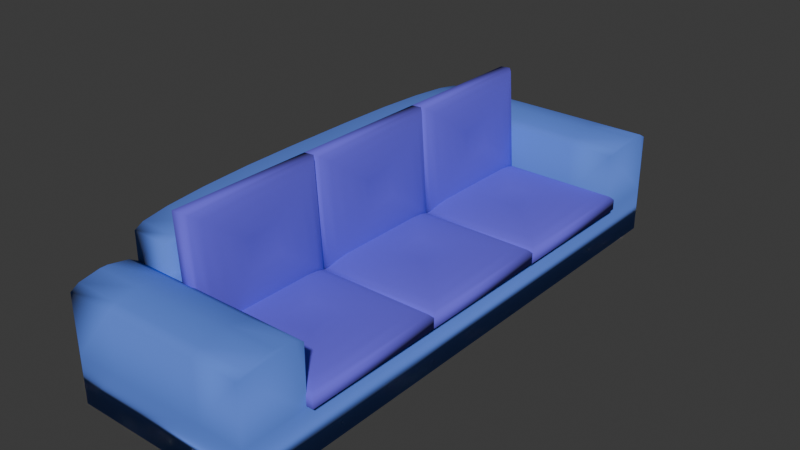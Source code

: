 # Source: Large_sofa.blend  (saved by Blender 4.4.32; exported with 4.5.12 LTS)
import bpy
from mathutils import Matrix  # noqa: F401  (used for matrix-valued properties, if any)

bpy.ops.wm.read_factory_settings(use_empty=True)
scene = bpy.context.scene
scene.name = 'Scene'

# ---- collections
col_collection = bpy.data.collections.new('Collection'); scene.collection.children.link(col_collection)

# ---- materials (node trees are filled in below, after node groups)
mat_couch = bpy.data.materials.new('Couch')
mat_pillow = bpy.data.materials.new('Pillow')

# ---- material node trees
mat_couch.use_nodes = True; mat_couch.node_tree.nodes.clear()
_N = mat_couch.node_tree.nodes; _L = mat_couch.node_tree.links
n0 = _N.new('ShaderNodeBsdfPrincipled'); n0.name = 'Principled BSDF'; n0.location = (10, 300)
n0.inputs[0].default_value = (0.1032, 0.2215, 0.8003, 1.0)
n0.inputs[2].default_value = 1.0
n1 = _N.new('ShaderNodeOutputMaterial'); n1.name = 'Material Output'; n1.location = (300, 300)
_L.new(n0.outputs[0], n1.inputs[0])
n1.is_active_output = True
mat_pillow.use_nodes = True; mat_pillow.node_tree.nodes.clear()
_N = mat_pillow.node_tree.nodes; _L = mat_pillow.node_tree.links
n0 = _N.new('ShaderNodeBsdfPrincipled'); n0.name = 'Principled BSDF'; n0.location = (10, 300)
n0.inputs[0].default_value = (0.1387, 0.108, 0.8002, 1.0)
n0.inputs[2].default_value = 1.0
n1 = _N.new('ShaderNodeOutputMaterial'); n1.name = 'Material Output'; n1.location = (300, 300)
_L.new(n0.outputs[0], n1.inputs[0])
n1.is_active_output = True

# ---- world
world_world = bpy.data.worlds.new('World'); scene.world = world_world
world_world.use_nodes = True; world_world.node_tree.nodes.clear()
_N = world_world.node_tree.nodes; _L = world_world.node_tree.links
n0 = _N.new('ShaderNodeOutputWorld'); n0.name = 'World Output'; n0.location = (300, 300)
n1 = _N.new('ShaderNodeBackground'); n1.name = 'Background'; n1.location = (10, 300)
n1.inputs[0].default_value = (0.05088, 0.05088, 0.05088, 1.0)
_L.new(n1.outputs[0], n0.inputs[0])
n0.is_active_output = True
world_world.color = (0.05088, 0.05088, 0.05088)
world_world.sun_shadow_jitter_overblur = 0.0

# ---- meshes
me_cube_001 = bpy.data.meshes.new('Cube.001')
me_cube_001.from_pydata([(-1.0, -1.0, -1.0), (-1.0, -1.0, 1.0), (-1.0, 1.0, -1.0), (-1.0, 1.0, 1.0), (1.0, -1.0, -1.0), (1.0, -1.0, 1.0), (1.0, 1.0, -1.0), (1.0, 1.0, 1.0), (-1.0, 0.0, 1.0), (0.0, 1.0, 1.0), (1.0, 0.0, 1.0), (0.0, -1.0, 1.0), (0.0, 0.0, 1.0), (-1.0, 0.7667, 1.0), (0.5, 1.0, 1.0), (1.0, -0.7667, 1.0), (-0.5, -1.0, 1.0), (-1.0, -0.7667, 1.0), (-0.5, 1.0, 1.0), (1.0, 0.7667, 1.0), (0.5, -1.0, 1.0), (0.0, -0.7667, 1.0), (0.0, 0.7667, 1.0), (0.5, 0.0, 1.0), (-0.5, 0.0, 1.0), (-0.5, 0.7667, 1.0), (0.5, 0.7667, 1.0), (0.5, -0.7667, 1.0), (-0.5, -0.7667, 1.0), (-1.0, 0.7667, 1.0), (-1.0, 1.0, 1.0), (0.5, 1.0, 1.0), (1.0, 1.0, 1.0), (1.0, -0.7667, 1.0), (1.0, -1.0, 1.0), (-0.5, -1.0, 1.0), (-1.0, -1.0, 1.0), (-0.5, 1.0, 1.0), (0.0, 1.0, 1.0), (0.5, -1.0, 1.0), (0.0, -1.0, 1.0), (0.0, -0.7667, 1.0), (-1.0, -0.7667, 1.0), (1.0, 0.7667, 1.0), (0.0, 0.7667, 1.0), (-0.5, 0.7667, 1.0), (0.5, 0.7667, 1.0), (0.5, -0.7667, 1.0), (-0.5, -0.7667, 1.0), (-1.0, -0.7667, 3.589), (-1.0, 0.0, 3.589), (-1.0, 0.7667, 3.589), (-0.5, 0.0, 3.589), (-1.0, 0.0, 5.312), (-1.0, 0.7667, 3.485), (-1.0, 0.8706, 3.861), (-1.0, 0.7971, 3.698), (-1.0, 0.8961, 3.861), (-1.0, 1.0, 3.485), (-1.0, 0.9696, 3.698), (0.5, 1.0, 3.485), (0.5, 0.8961, 3.861), (0.5, 0.9696, 3.698), (1.0, 1.0, 3.485), (1.0, 0.8961, 3.861), (1.0, 0.9696, 3.698), (1.0, -0.7667, 3.485), (1.0, -0.8706, 3.861), (1.0, -0.7971, 3.698), (1.0, -0.8961, 3.861), (1.0, -1.0, 3.485), (1.0, -0.9696, 3.698), (-0.5, -1.0, 3.485), (-0.5, -0.8961, 3.861), (-0.5, -0.9696, 3.698), (-1.0, -1.0, 3.485), (-1.0, -0.8961, 3.861), (-1.0, -0.9696, 3.698), (-0.5, 1.0, 3.485), (-0.5, 0.8961, 3.861), (-0.5, 0.9696, 3.698), (0.0, 0.8961, 3.861), (0.0, 1.0, 3.485), (0.0, 0.9696, 3.698), (0.5, -1.0, 3.485), (0.5, -0.8961, 3.861), (0.5, -0.9696, 3.698), (0.0, -0.8961, 3.861), (0.0, -1.0, 3.485), (0.0, -0.9696, 3.698), (0.0, -0.7667, 3.485), (0.0, -0.8706, 3.861), (0.0, -0.7971, 3.698), (-1.0, -0.8706, 3.861), (-1.0, -0.7667, 3.485), (-1.0, -0.7971, 3.698), (1.0, 0.8706, 3.861), (1.0, 0.7667, 3.485), (1.0, 0.7971, 3.698), (0.0, 0.7667, 3.485), (0.0, 0.8706, 3.861), (0.0, 0.7971, 3.698), (-0.5, 0.8706, 3.861), (-0.5, 0.7667, 3.485), (-0.5, 0.7971, 3.698), (0.5, 0.8706, 3.861), (0.5, 0.7667, 3.485), (0.5, 0.7971, 3.698), (0.5, -0.7667, 3.485), (0.5, -0.8706, 3.861), (0.5, -0.7971, 3.698), (-0.5, -0.7667, 3.485), (-0.5, -0.8706, 3.861), (-0.5, -0.7971, 3.698), (-1.0, 0.1315, 5.312), (-1.0, 0.7667, 4.677), (-1.0, 0.3278, 5.281), (-1.0, 0.5049, 5.191), (-1.0, 0.6454, 5.05), (-1.0, 0.7356, 4.873), (-1.0, -0.7667, 4.674), (-1.0, -0.128, 5.312), (-1.0, -0.7354, 4.871), (-1.0, -0.6447, 5.049), (-1.0, -0.5034, 5.19), (-1.0, -0.3254, 5.281), (-0.6003, 0.7667, 3.589), (-0.5, 0.6664, 3.589), (-0.5, 0.7667, 3.489), (-0.5294, 0.7373, 3.589), (-0.5, -0.6664, 3.589), (-0.6003, -0.7667, 3.589), (-0.5, -0.7667, 3.489), (-0.5294, -0.7373, 3.589), (-0.6003, 0.0, 5.312), (-0.5, 0.0, 5.212), (-0.5294, 0.0, 5.283), (-0.5, 0.6664, 4.669), (-0.6003, 0.7667, 4.677), (-0.5294, 0.7373, 4.675), (-0.5, 0.1237, 5.212), (-0.6003, 0.1315, 5.312), (-0.5294, 0.1292, 5.283), (-0.5, 0.639, 4.842), (-0.6003, 0.7356, 4.873), (-0.5294, 0.7073, 4.864), (-0.5, 0.5633, 4.991), (-0.6003, 0.6454, 5.05), (-0.5294, 0.6213, 5.033), (-0.5, 0.4452, 5.109), (-0.6003, 0.5049, 5.191), (-0.5294, 0.4874, 5.167), (-0.5, 0.2964, 5.185), (-0.6003, 0.3278, 5.281), (-0.5294, 0.3186, 5.253), (-0.5, -0.1202, 5.212), (-0.6003, -0.128, 5.312), (-0.5294, -0.1257, 5.283), (-0.5, -0.6664, 4.666), (-0.6003, -0.7667, 4.674), (-0.5294, -0.7373, 4.671), (-0.5, -0.294, 5.185), (-0.6003, -0.3254, 5.281), (-0.5294, -0.3162, 5.253), (-0.5, -0.4438, 5.108), (-0.6003, -0.5034, 5.19), (-0.5294, -0.4859, 5.166), (-0.5, -0.5626, 4.989), (-0.6003, -0.6447, 5.049), (-0.5294, -0.6206, 5.032), (-0.5, -0.6389, 4.84), (-0.6003, -0.7354, 4.871), (-0.5294, -0.7071, 4.862)], [], [(0, 1, 17, 8, 13, 3, 2), (2, 3, 18, 9, 14, 7, 6), (6, 7, 19, 10, 15, 5, 4), (4, 5, 20, 11, 16, 1, 0), (2, 6, 4, 0), (3, 13, 29, 30), (22, 26, 46, 44), (26, 22, 12, 23), (126, 51, 115, 138), (22, 25, 24, 12), (17, 1, 36, 42), (21, 28, 48, 41), (19, 26, 23, 10), (26, 19, 43, 46), (16, 11, 40, 35), (5, 15, 33, 34), (10, 23, 27, 15), (23, 12, 21, 27), (11, 20, 39, 40), (12, 24, 28, 21), (39, 34, 70, 84), (47, 41, 90, 108), (35, 40, 88, 72), (49, 131, 159, 120), (81, 79, 102, 100), (34, 33, 66, 68, 67, 69, 71, 70), (45, 44, 99, 103), (91, 112, 73, 87), (28, 17, 42, 48), (18, 3, 30, 37), (1, 16, 35, 36), (19, 7, 32, 43), (25, 22, 44, 45), (20, 5, 34, 39), (15, 27, 47, 33), (7, 14, 31, 32), (13, 25, 45, 29), (9, 18, 37, 38), (27, 21, 41, 47), (14, 9, 38, 31), (42, 36, 75, 77, 76, 93, 95, 94), (40, 39, 84, 88), (109, 91, 87, 85), (29, 45, 103, 54), (31, 38, 82, 60), (64, 61, 105, 96), (33, 47, 108, 66), (112, 93, 76, 73), (28, 24, 52, 130, 132), (43, 32, 63, 65, 64, 96, 98, 97), (41, 48, 111, 90), (79, 57, 55, 102), (44, 46, 106, 99), (36, 35, 72, 75), (8, 17, 49, 50), (61, 81, 100, 105), (37, 30, 58, 78), (38, 37, 78, 82), (13, 8, 50, 51), (48, 42, 94, 111), (130, 52, 135, 155, 161, 164, 167, 170, 158), (67, 109, 85, 69), (32, 31, 60, 63), (46, 43, 97, 106), (25, 13, 51, 126, 128), (134, 53, 121, 156), (119, 144, 138, 115), (17, 28, 132, 131, 49), (24, 25, 128, 127, 52), (141, 114, 53, 134), (61, 64, 65, 62), (62, 65, 63, 60), (73, 76, 77, 74), (74, 77, 75, 72), (79, 81, 83, 80), (80, 83, 82, 78), (85, 87, 89, 86), (86, 89, 88, 84), (81, 61, 62, 83), (83, 62, 60, 82), (87, 73, 74, 89), (89, 74, 72, 88), (57, 79, 80, 59), (59, 80, 78, 58), (69, 85, 86, 71), (71, 86, 84, 70), (103, 99, 101, 104), (104, 101, 100, 102), (54, 103, 104, 56), (56, 104, 102, 55), (106, 97, 98, 107), (107, 98, 96, 105), (99, 106, 107, 101), (101, 107, 105, 100), (109, 67, 68, 110), (110, 68, 66, 108), (91, 109, 110, 92), (92, 110, 108, 90), (112, 91, 92, 113), (113, 92, 90, 111), (93, 112, 113, 95), (95, 113, 111, 94), (30, 29, 54, 56, 55, 57, 59, 58), (118, 147, 144, 119), (125, 162, 156, 121), (116, 153, 150, 117), (117, 150, 147, 118), (114, 141, 153, 116), (51, 50, 53, 114, 116, 117, 118, 119, 115), (124, 165, 162, 125), (122, 171, 168, 123), (123, 168, 165, 124), (120, 159, 171, 122), (50, 49, 120, 122, 123, 124, 125, 121, 53), (126, 129, 128), (129, 127, 128), (130, 133, 132), (133, 131, 132), (140, 152, 154, 142), (142, 154, 153, 141), (152, 149, 151, 154), (154, 151, 150, 153), (149, 146, 148, 151), (151, 148, 147, 150), (146, 143, 145, 148), (148, 145, 144, 147), (143, 137, 139, 145), (145, 139, 138, 144), (135, 140, 142, 136), (136, 142, 141, 134), (137, 127, 129, 139), (139, 129, 126, 138), (158, 170, 172, 160), (160, 172, 171, 159), (170, 167, 169, 172), (172, 169, 168, 171), (167, 164, 166, 169), (169, 166, 165, 168), (164, 161, 163, 166), (166, 163, 162, 165), (161, 155, 157, 163), (163, 157, 156, 162), (155, 135, 136, 157), (157, 136, 134, 156), (130, 158, 160, 133), (133, 160, 159, 131), (52, 127, 137, 143, 146, 149, 152, 140, 135)])
me_cube_001.polygons.foreach_set('use_smooth', [True] * 147)
_uv = me_cube_001.uv_layers.new(name='UVMap')
_uv.uv.foreach_set('vector', [0.375, 0.0, 0.625, 0.0, 0.625, 0.0625, 0.625, 0.125, 0.625, 0.1875, 0.625, 0.25, 0.375, 0.25, 0.375, 0.25, 0.625, 0.25, 0.625, 0.3125, 0.625, 0.375, 0.625, 0.4375, 0.625, 0.5, 0.375, 0.5, 0.375, 0.5, 0.625, 0.5, 0.625, 0.5625, 0.625, 0.625, 0.625, 0.6875, 0.625, 0.75, 0.375, 0.75, 0.375, 0.75, 0.625, 0.75, 0.625, 0.8125, 0.625, 0.875, 0.625, 0.9375, 0.625, 1.0, 0.375, 1.0, 0.125, 0.5, 0.375, 0.5, 0.375, 0.75, 0.125, 0.75, 0.625, 0.25, 0.625, 0.1875, 0.625, 0.1875, 0.625, 0.25, 0.75, 0.5625, 0.6875, 0.5625, 0.6875, 0.5625, 0.75, 0.5625, 0.6875, 0.5625, 0.75, 0.5625, 0.75, 0.625, 0.6875, 0.625, 0.825, 0.5625, 0.875, 0.5625, 0.875, 0.5625, 0.825, 0.5625, 0.75, 0.5625, 0.8125, 0.5625, 0.8125, 0.625, 0.75, 0.625, 0.625, 0.0625, 0.625, 0.0, 0.625, 0.0, 0.625, 0.0625, 0.75, 0.6875, 0.8125, 0.6875, 0.8125, 0.6875, 0.75, 0.6875, 0.625, 0.5625, 0.6875, 0.5625, 0.6875, 0.625, 0.625, 0.625, 0.6875, 0.5625, 0.625, 0.5625, 0.625, 0.5625, 0.6875, 0.5625, 0.625, 0.9375, 0.625, 0.875, 0.625, 0.875, 0.625, 0.9375, 0.625, 0.75, 0.625, 0.6875, 0.625, 0.6875, 0.625, 0.75, 0.625, 0.625, 0.6875, 0.625, 0.6875, 0.6875, 0.625, 0.6875, 0.6875, 0.625, 0.75, 0.625, 0.75, 0.6875, 0.6875, 0.6875, 0.625, 0.875, 0.625, 0.8125, 0.625, 0.8125, 0.625, 0.875, 0.75, 0.625, 0.8125, 0.625, 0.8125, 0.6875, 0.75, 0.6875, 0.625, 0.8125, 0.625, 0.75, 0.625, 0.75, 0.625, 0.8125, 0.6875, 0.6875, 0.75, 0.6875, 0.75, 0.6875, 0.6875, 0.6875, 0.625, 0.9375, 0.625, 0.875, 0.625, 0.875, 0.625, 0.9375, 0.875, 0.6875, 0.825, 0.6875, 0.825, 0.6875, 0.875, 0.6875, 0.75, 0.5278, 0.8125, 0.5278, 0.8125, 0.5347, 0.75, 0.5347, 0.625, 0.75, 0.625, 0.6875, 0.625, 0.6875, 0.625, 0.6902, 0.625, 0.7153, 0.625, 0.7222, 0.625, 0.7418, 0.625, 0.75, 0.8125, 0.5625, 0.75, 0.5625, 0.75, 0.5625, 0.8125, 0.5625, 0.75, 0.7153, 0.8125, 0.7153, 0.8125, 0.7222, 0.75, 0.7222, 0.8125, 0.6875, 0.875, 0.6875, 0.875, 0.6875, 0.8125, 0.6875, 0.625, 0.3125, 0.625, 0.25, 0.625, 0.25, 0.625, 0.3125, 0.625, 1.0, 0.625, 0.9375, 0.625, 0.9375, 0.625, 1.0, 0.625, 0.5625, 0.625, 0.5, 0.625, 0.5, 0.625, 0.5625, 0.8125, 0.5625, 0.75, 0.5625, 0.75, 0.5625, 0.8125, 0.5625, 0.625, 0.8125, 0.625, 0.75, 0.625, 0.75, 0.625, 0.8125, 0.625, 0.6875, 0.6875, 0.6875, 0.6875, 0.6875, 0.625, 0.6875, 0.625, 0.5, 0.625, 0.4375, 0.625, 0.4375, 0.625, 0.5, 0.875, 0.5625, 0.8125, 0.5625, 0.8125, 0.5625, 0.875, 0.5625, 0.625, 0.375, 0.625, 0.3125, 0.625, 0.3125, 0.625, 0.375, 0.6875, 0.6875, 0.75, 0.6875, 0.75, 0.6875, 0.6875, 0.6875, 0.625, 0.4375, 0.625, 0.375, 0.625, 0.375, 0.625, 0.4375, 0.625, 0.0625, 0.625, 0.0, 0.625, 0.0, 0.625, 0.008155, 0.625, 0.02784, 0.625, 0.03466, 0.625, 0.05435, 0.625, 0.0625, 0.625, 0.875, 0.625, 0.8125, 0.625, 0.8125, 0.625, 0.875, 0.6875, 0.7153, 0.75, 0.7153, 0.75, 0.7222, 0.6875, 0.7222, 0.875, 0.5625, 0.8125, 0.5625, 0.8125, 0.5625, 0.875, 0.5625, 0.625, 0.4375, 0.625, 0.375, 0.625, 0.375, 0.625, 0.4375, 0.625, 0.5278, 0.6875, 0.5278, 0.6875, 0.5347, 0.625, 0.5347, 0.625, 0.6875, 0.6875, 0.6875, 0.6875, 0.6875, 0.625, 0.6875, 0.8125, 0.7153, 0.875, 0.7153, 0.875, 0.7222, 0.8125, 0.7222, 0.8125, 0.6875, 0.8125, 0.625, 0.8125, 0.625, 0.8125, 0.6793, 0.8125, 0.6875, 0.625, 0.5625, 0.625, 0.5, 0.625, 0.5, 0.625, 0.5082, 0.625, 0.5278, 0.625, 0.5347, 0.625, 0.5598, 0.625, 0.5625, 0.75, 0.6875, 0.8125, 0.6875, 0.8125, 0.6875, 0.75, 0.6875, 0.8125, 0.5278, 0.875, 0.5278, 0.875, 0.5347, 0.8125, 0.5347, 0.75, 0.5625, 0.6875, 0.5625, 0.6875, 0.5625, 0.75, 0.5625, 0.625, 1.0, 0.625, 0.9375, 0.625, 0.9375, 0.625, 1.0, 0.625, 0.125, 0.625, 0.0625, 0.625, 0.0625, 0.625, 0.125, 0.6875, 0.5278, 0.75, 0.5278, 0.75, 0.5347, 0.6875, 0.5347, 0.625, 0.3125, 0.625, 0.25, 0.625, 0.25, 0.625, 0.3125, 0.625, 0.375, 0.625, 0.3125, 0.625, 0.3125, 0.625, 0.375, 0.625, 0.1875, 0.625, 0.125, 0.625, 0.125, 0.625, 0.1875, 0.8125, 0.6875, 0.875, 0.6875, 0.875, 0.6875, 0.8125, 0.6875, 0.8125, 0.6793, 0.8125, 0.625, 0.8125, 0.625, 0.8125, 0.6349, 0.8125, 0.6492, 0.8125, 0.6622, 0.8125, 0.6744, 0.8125, 0.679, 0.8125, 0.6798, 0.625, 0.7153, 0.6875, 0.7153, 0.6875, 0.7222, 0.625, 0.7222, 0.625, 0.5, 0.625, 0.4375, 0.625, 0.4375, 0.625, 0.5, 0.6875, 0.5625, 0.625, 0.5625, 0.625, 0.5625, 0.6875, 0.5625, 0.8125, 0.5625, 0.875, 0.5625, 0.875, 0.5625, 0.825, 0.5625, 0.8125, 0.5625, 0.825, 0.625, 0.875, 0.625, 0.875, 0.6354, 0.825, 0.6354, 0.875, 0.5625, 0.825, 0.5632, 0.825, 0.5625, 0.875, 0.5625, 0.875, 0.6875, 0.8125, 0.6875, 0.8125, 0.6875, 0.825, 0.6875, 0.875, 0.6875, 0.8125, 0.625, 0.8125, 0.5625, 0.8125, 0.5625, 0.8125, 0.5707, 0.8125, 0.625, 0.825, 0.6143, 0.875, 0.6143, 0.875, 0.625, 0.825, 0.625, 0.6875, 0.5278, 0.625, 0.5278, 0.625, 0.5, 0.6875, 0.5, 0.625, 0.4375, 0.625, 0.5, 0.625, 0.5, 0.625, 0.4375, 0.8125, 0.7222, 0.875, 0.7222, 0.875, 0.75, 0.8125, 0.75, 0.625, 0.9375, 0.625, 1.0, 0.625, 1.0, 0.625, 0.9375, 0.8125, 0.5278, 0.75, 0.5278, 0.75, 0.5, 0.8125, 0.5, 0.625, 0.3125, 0.625, 0.375, 0.625, 0.375, 0.625, 0.3125, 0.6875, 0.7222, 0.75, 0.7222, 0.75, 0.75, 0.6875, 0.75, 0.625, 0.8125, 0.625, 0.875, 0.625, 0.875, 0.625, 0.8125, 0.75, 0.5278, 0.6875, 0.5278, 0.6875, 0.5, 0.75, 0.5, 0.625, 0.375, 0.625, 0.4375, 0.625, 0.4375, 0.625, 0.375, 0.75, 0.7222, 0.8125, 0.7222, 0.8125, 0.75, 0.75, 0.75, 0.625, 0.875, 0.625, 0.9375, 0.625, 0.9375, 0.625, 0.875, 0.875, 0.5278, 0.8125, 0.5278, 0.8125, 0.5, 0.875, 0.5, 0.625, 0.25, 0.625, 0.3125, 0.625, 0.3125, 0.625, 0.25, 0.625, 0.7222, 0.6875, 0.7222, 0.6875, 0.75, 0.625, 0.75, 0.625, 0.75, 0.625, 0.8125, 0.625, 0.8125, 0.625, 0.75, 0.8125, 0.5625, 0.75, 0.5625, 0.75, 0.5625, 0.8125, 0.5625, 0.8125, 0.5625, 0.75, 0.5625, 0.75, 0.5347, 0.8125, 0.5347, 0.875, 0.5625, 0.8125, 0.5625, 0.8125, 0.5625, 0.875, 0.5625, 0.875, 0.5625, 0.8125, 0.5625, 0.8125, 0.5347, 0.875, 0.5347, 0.6875, 0.5625, 0.625, 0.5625, 0.625, 0.5598, 0.6875, 0.5625, 0.6875, 0.5625, 0.625, 0.5598, 0.625, 0.5347, 0.6875, 0.5347, 0.75, 0.5625, 0.6875, 0.5625, 0.6875, 0.5625, 0.75, 0.5625, 0.75, 0.5625, 0.6875, 0.5625, 0.6875, 0.5347, 0.75, 0.5347, 0.6875, 0.7153, 0.625, 0.7153, 0.625, 0.6902, 0.6875, 0.6875, 0.6875, 0.6875, 0.625, 0.6902, 0.625, 0.6875, 0.6875, 0.6875, 0.75, 0.7153, 0.6875, 0.7153, 0.6875, 0.6875, 0.75, 0.6875, 0.75, 0.6875, 0.6875, 0.6875, 0.6875, 0.6875, 0.75, 0.6875, 0.8125, 0.7153, 0.75, 0.7153, 0.75, 0.6875, 0.8125, 0.6875, 0.8125, 0.6875, 0.75, 0.6875, 0.75, 0.6875, 0.8125, 0.6875, 0.875, 0.7153, 0.8125, 0.7153, 0.8125, 0.6875, 0.875, 0.6875, 0.875, 0.6875, 0.8125, 0.6875, 0.8125, 0.6875, 0.875, 0.6875, 0.625, 0.25, 0.625, 0.1875, 0.625, 0.1875, 0.625, 0.1957, 0.625, 0.2153, 0.625, 0.2222, 0.625, 0.2418, 0.625, 0.25, 0.875, 0.5625, 0.825, 0.5651, 0.825, 0.5632, 0.875, 0.5625, 0.875, 0.6515, 0.825, 0.6515, 0.825, 0.6354, 0.875, 0.6354, 0.875, 0.5983, 0.825, 0.5983, 0.825, 0.5838, 0.875, 0.5838, 0.875, 0.5838, 0.825, 0.5838, 0.825, 0.5651, 0.875, 0.5625, 0.875, 0.6143, 0.825, 0.6143, 0.825, 0.5983, 0.875, 0.5983, 0.625, 0.1875, 0.625, 0.125, 0.625, 0.125, 0.625, 0.1357, 0.625, 0.1517, 0.625, 0.1662, 0.625, 0.1776, 0.625, 0.185, 0.625, 0.1875, 0.875, 0.666, 0.825, 0.666, 0.825, 0.6515, 0.875, 0.6515, 0.875, 0.6875, 0.825, 0.6868, 0.825, 0.6849, 0.875, 0.6875, 0.875, 0.6875, 0.825, 0.6849, 0.825, 0.666, 0.875, 0.666, 0.875, 0.6875, 0.825, 0.6875, 0.825, 0.6868, 0.875, 0.6875, 0.625, 0.125, 0.625, 0.0625, 0.625, 0.0625, 0.625, 0.06505, 0.625, 0.07244, 0.625, 0.08396, 0.625, 0.09847, 0.625, 0.1146, 0.625, 0.125, 0.825, 0.5625, 0.8162, 0.5625, 0.8125, 0.5625, 0.8162, 0.5625, 0.8125, 0.5625, 0.8125, 0.5625, 0.8125, 0.6793, 0.8125, 0.6851, 0.8125, 0.6875, 0.8125, 0.6851, 0.8125, 0.6875, 0.8125, 0.6875, 0.8125, 0.6148, 0.8125, 0.6006, 0.8125, 0.5983, 0.8125, 0.6143, 0.8125, 0.6143, 0.8125, 0.5983, 0.825, 0.5983, 0.825, 0.6143, 0.8125, 0.6006, 0.8125, 0.5877, 0.8125, 0.5838, 0.8125, 0.5983, 0.8125, 0.5983, 0.8125, 0.5838, 0.825, 0.5838, 0.825, 0.5983, 0.8125, 0.5877, 0.8125, 0.5756, 0.8125, 0.566, 0.8125, 0.5838, 0.8125, 0.5838, 0.8125, 0.566, 0.825, 0.5651, 0.825, 0.5838, 0.8125, 0.5756, 0.8125, 0.571, 0.8125, 0.5634, 0.8125, 0.566, 0.8125, 0.566, 0.8125, 0.5634, 0.825, 0.5632, 0.825, 0.5651, 0.8125, 0.571, 0.8125, 0.5702, 0.8125, 0.5625, 0.8125, 0.5634, 0.8125, 0.5634, 0.8125, 0.5625, 0.825, 0.5625, 0.825, 0.5632, 0.8125, 0.625, 0.8125, 0.6148, 0.8125, 0.6143, 0.8125, 0.625, 0.8125, 0.625, 0.8125, 0.6143, 0.825, 0.6143, 0.825, 0.625, 0.8125, 0.5702, 0.8125, 0.5707, 0.8125, 0.5625, 0.8125, 0.5625, 0.8125, 0.5625, 0.8125, 0.5625, 0.825, 0.5625, 0.825, 0.5625, 0.8125, 0.6798, 0.8125, 0.679, 0.8125, 0.6866, 0.8125, 0.6875, 0.8125, 0.6875, 0.8125, 0.6866, 0.825, 0.6868, 0.825, 0.6875, 0.8125, 0.679, 0.8125, 0.6744, 0.8125, 0.684, 0.8125, 0.6866, 0.8125, 0.6866, 0.8125, 0.684, 0.825, 0.6849, 0.825, 0.6868, 0.8125, 0.6744, 0.8125, 0.6622, 0.8125, 0.6661, 0.8125, 0.684, 0.8125, 0.684, 0.8125, 0.6661, 0.825, 0.666, 0.825, 0.6849, 0.8125, 0.6622, 0.8125, 0.6492, 0.8125, 0.6515, 0.8125, 0.6661, 0.8125, 0.6661, 0.8125, 0.6515, 0.825, 0.6515, 0.825, 0.666, 0.8125, 0.6492, 0.8125, 0.6349, 0.8125, 0.6354, 0.8125, 0.6515, 0.8125, 0.6515, 0.8125, 0.6354, 0.825, 0.6354, 0.825, 0.6515, 0.8125, 0.6349, 0.8125, 0.625, 0.8125, 0.625, 0.8125, 0.6354, 0.8125, 0.6354, 0.8125, 0.625, 0.825, 0.625, 0.825, 0.6354, 0.8125, 0.6793, 0.8125, 0.6798, 0.8125, 0.6875, 0.8125, 0.6875, 0.8125, 0.6875, 0.8125, 0.6875, 0.825, 0.6875, 0.825, 0.6875, 0.8125, 0.625, 0.8125, 0.5707, 0.8125, 0.5702, 0.8125, 0.571, 0.8125, 0.5756, 0.8125, 0.5877, 0.8125, 0.6006, 0.8125, 0.6148, 0.8125, 0.625])
me_cube_001.materials.append(mat_couch)
me_cube_001.update()
me_cube_002 = bpy.data.meshes.new('Cube.002')
me_cube_002.from_pydata([(-0.2231, -0.2231, 0.9311), (-1.0, -1.0, 0.3902), (-0.6236, -0.6236, 0.9536), (-0.8214, -0.8214, 0.8214), (-0.9536, -0.9536, 0.6236), (-0.2231, 0.2231, 0.9311), (-1.0, 1.0, 0.3902), (-0.6236, 0.6236, 0.9536), (-0.8214, 0.8214, 0.8214), (-0.9536, 0.9536, 0.6236), (0.2231, -0.2231, 0.9311), (1.0, -1.0, 0.3902), (0.6236, -0.6236, 0.9536), (0.8214, -0.8214, 0.8214), (0.9536, -0.9536, 0.6236), (0.2231, 0.2231, 0.9311), (1.0, 1.0, 0.3902), (0.6236, 0.6236, 0.9536), (0.8214, 0.8214, 0.8214), (0.9536, 0.9536, 0.6236), (-0.1467, -0.1467, -0.9311), (-1.0, -1.0, -0.3082), (-0.5729, -0.5729, -0.9473), (-0.7974, -0.7974, -0.7974), (-0.9473, -0.9473, -0.5729), (-1.0, 1.0, -0.3082), (-0.1467, 0.1467, -0.9311), (-0.9473, 0.9473, -0.5729), (-0.7974, 0.7974, -0.7974), (-0.5729, 0.5729, -0.9473), (1.0, -1.0, -0.3082), (0.1467, -0.1467, -0.9311), (0.9473, -0.9473, -0.5729), (0.7974, -0.7974, -0.7974), (0.5729, -0.5729, -0.9473), (1.0, 1.0, -0.3082), (0.1467, 0.1467, -0.9311), (0.9473, 0.9473, -0.5729), (0.7974, 0.7974, -0.7974), (0.5729, 0.5729, -0.9473), (-0.3902, -0.3902, 1.0), (-0.3902, 0.3902, 1.0), (0.3902, 0.3902, 1.0), (0.3902, -0.3902, 1.0), (-0.3082, 0.3082, -1.0), (-0.3082, -0.3082, -1.0), (0.3082, 0.3082, -1.0), (0.3082, -0.3082, -1.0)], [], [(15, 5, 0, 10), (25, 6, 16, 35), (30, 11, 1, 21), (35, 16, 11, 30), (40, 41, 7, 2), (2, 7, 8, 3), (3, 8, 9, 4), (4, 9, 6, 1), (41, 42, 17, 7), (7, 17, 18, 8), (8, 18, 19, 9), (9, 19, 16, 6), (42, 43, 12, 17), (17, 12, 13, 18), (18, 13, 14, 19), (19, 14, 11, 16), (43, 40, 2, 12), (12, 2, 3, 13), (13, 3, 4, 14), (14, 4, 1, 11), (21, 1, 6, 25), (44, 45, 22, 29), (29, 22, 23, 28), (28, 23, 24, 27), (27, 24, 21, 25), (46, 44, 29, 39), (39, 29, 28, 38), (38, 28, 27, 37), (37, 27, 25, 35), (47, 46, 39, 34), (34, 39, 38, 33), (33, 38, 37, 32), (32, 37, 35, 30), (45, 47, 34, 22), (22, 34, 33, 23), (23, 33, 32, 24), (24, 32, 30, 21), (26, 36, 31, 20), (0, 5, 41, 40), (5, 15, 42, 41), (15, 10, 43, 42), (10, 0, 40, 43), (26, 20, 45, 44), (36, 26, 44, 46), (31, 36, 46, 47), (20, 31, 47, 45)])
me_cube_002.polygons.foreach_set('use_smooth', [True] * 46)
_uv = me_cube_002.uv_layers.new(name='UVMap')
_uv.uv.foreach_set('vector', [0.7201, 0.5951, 0.7799, 0.5951, 0.7799, 0.6549, 0.7201, 0.6549, 0.4615, 0.25, 0.5488, 0.25, 0.5488, 0.5, 0.4615, 0.5, 0.4615, 0.75, 0.5488, 0.75, 0.5488, 1.0, 0.4615, 1.0, 0.4615, 0.5, 0.5488, 0.5, 0.5488, 0.75, 0.4615, 0.75, 0.7988, 0.6738, 0.7988, 0.5762, 0.8279, 0.5471, 0.8279, 0.7029, 0.8279, 0.7029, 0.8279, 0.5471, 0.875, 0.5223, 0.875, 0.7277, 0.625, 0.02232, 0.625, 0.2277, 0.5779, 0.2442, 0.5779, 0.005802, 0.5779, 0.005802, 0.5779, 0.2442, 0.5488, 0.25, 0.5488, 0.0, 0.7988, 0.5762, 0.7012, 0.5762, 0.6721, 0.5471, 0.8279, 0.5471, 0.8279, 0.5471, 0.6721, 0.5471, 0.6473, 0.5, 0.8527, 0.5, 0.625, 0.2723, 0.625, 0.4777, 0.5779, 0.4942, 0.5779, 0.2558, 0.5779, 0.2558, 0.5779, 0.4942, 0.5488, 0.5, 0.5488, 0.25, 0.7012, 0.5762, 0.7012, 0.6738, 0.6721, 0.7029, 0.6721, 0.5471, 0.6721, 0.5471, 0.6721, 0.7029, 0.625, 0.7277, 0.625, 0.5223, 0.625, 0.5223, 0.625, 0.7277, 0.5779, 0.7442, 0.5779, 0.5058, 0.5779, 0.5058, 0.5779, 0.7442, 0.5488, 0.75, 0.5488, 0.5, 0.7012, 0.6738, 0.7988, 0.6738, 0.8279, 0.7029, 0.6721, 0.7029, 0.6721, 0.7029, 0.8279, 0.7029, 0.8527, 0.75, 0.6473, 0.75, 0.625, 0.7723, 0.625, 0.9777, 0.5779, 0.9942, 0.5779, 0.7558, 0.5779, 0.7558, 0.5779, 0.9942, 0.5488, 1.0, 0.5488, 0.75, 0.4615, 0.0, 0.5488, 0.0, 0.5488, 0.25, 0.4615, 0.25, 0.2115, 0.5865, 0.2115, 0.6635, 0.1784, 0.6966, 0.1784, 0.5534, 0.1784, 0.5534, 0.1784, 0.6966, 0.125, 0.7247, 0.125, 0.5253, 0.375, 0.2247, 0.375, 0.02533, 0.4284, 0.006583, 0.4284, 0.2434, 0.4284, 0.2434, 0.4284, 0.006583, 0.4615, 0.0, 0.4615, 0.25, 0.2885, 0.5865, 0.2115, 0.5865, 0.1784, 0.5534, 0.3216, 0.5534, 0.3216, 0.5534, 0.1784, 0.5534, 0.1503, 0.5, 0.3497, 0.5, 0.375, 0.4747, 0.375, 0.2753, 0.4284, 0.2566, 0.4284, 0.4934, 0.4284, 0.4934, 0.4284, 0.2566, 0.4615, 0.25, 0.4615, 0.5, 0.2885, 0.6635, 0.2885, 0.5865, 0.3216, 0.5534, 0.3216, 0.6966, 0.3216, 0.6966, 0.3216, 0.5534, 0.375, 0.5253, 0.375, 0.7247, 0.375, 0.7247, 0.375, 0.5253, 0.4284, 0.5066, 0.4284, 0.7434, 0.4284, 0.7434, 0.4284, 0.5066, 0.4615, 0.5, 0.4615, 0.75, 0.2115, 0.6635, 0.2885, 0.6635, 0.3216, 0.6966, 0.1784, 0.6966, 0.1784, 0.6966, 0.3216, 0.6966, 0.3497, 0.75, 0.1503, 0.75, 0.375, 0.9747, 0.375, 0.7753, 0.4284, 0.7566, 0.4284, 0.9934, 0.4284, 0.9934, 0.4284, 0.7566, 0.4615, 0.75, 0.4615, 1.0, 0.2303, 0.6053, 0.2697, 0.6053, 0.2697, 0.6447, 0.2303, 0.6447, 0.7799, 0.6549, 0.7799, 0.5951, 0.7988, 0.5762, 0.7988, 0.6738, 0.7799, 0.5951, 0.7201, 0.5951, 0.7012, 0.5762, 0.7988, 0.5762, 0.7201, 0.5951, 0.7201, 0.6549, 0.7012, 0.6738, 0.7012, 0.5762, 0.7201, 0.6549, 0.7799, 0.6549, 0.7988, 0.6738, 0.7012, 0.6738, 0.2303, 0.6053, 0.2303, 0.6447, 0.2115, 0.6635, 0.2115, 0.5865, 0.2697, 0.6053, 0.2303, 0.6053, 0.2115, 0.5865, 0.2885, 0.5865, 0.2697, 0.6447, 0.2697, 0.6053, 0.2885, 0.5865, 0.2885, 0.6635, 0.2303, 0.6447, 0.2697, 0.6447, 0.2885, 0.6635, 0.2115, 0.6635])
me_cube_002.materials.append(mat_pillow)
me_cube_002.update()
me_cube_003 = bpy.data.meshes.new('Cube.003')
me_cube_003.from_pydata([(-0.2231, -0.2231, 0.9311), (-1.0, -1.0, 0.3902), (-0.6236, -0.6236, 0.9536), (-0.8214, -0.8214, 0.8214), (-0.9536, -0.9536, 0.6236), (-0.2231, 0.2231, 0.9311), (-1.0, 1.0, 0.3902), (-0.6236, 0.6236, 0.9536), (-0.8214, 0.8214, 0.8214), (-0.9536, 0.9536, 0.6236), (0.2231, -0.2231, 0.9311), (1.0, -1.0, 0.3902), (0.6236, -0.6236, 0.9536), (0.8214, -0.8214, 0.8214), (0.9536, -0.9536, 0.6236), (0.2231, 0.2231, 0.9311), (1.0, 1.0, 0.3902), (0.6236, 0.6236, 0.9536), (0.8214, 0.8214, 0.8214), (0.9536, 0.9536, 0.6236), (-0.1467, -0.1467, -0.9311), (-1.0, -1.0, -0.3082), (-0.5729, -0.5729, -0.9473), (-0.7974, -0.7974, -0.7974), (-0.9473, -0.9473, -0.5729), (-1.0, 1.0, -0.3082), (-0.1467, 0.1467, -0.9311), (-0.9473, 0.9473, -0.5729), (-0.7974, 0.7974, -0.7974), (-0.5729, 0.5729, -0.9473), (1.0, -1.0, -0.3082), (0.1467, -0.1467, -0.9311), (0.9473, -0.9473, -0.5729), (0.7974, -0.7974, -0.7974), (0.5729, -0.5729, -0.9473), (1.0, 1.0, -0.3082), (0.1467, 0.1467, -0.9311), (0.9473, 0.9473, -0.5729), (0.7974, 0.7974, -0.7974), (0.5729, 0.5729, -0.9473), (-0.3902, -0.3902, 1.0), (-0.3902, 0.3902, 1.0), (0.3902, 0.3902, 1.0), (0.3902, -0.3902, 1.0), (-0.3082, 0.3082, -1.0), (-0.3082, -0.3082, -1.0), (0.3082, 0.3082, -1.0), (0.3082, -0.3082, -1.0)], [], [(15, 5, 0, 10), (25, 6, 16, 35), (30, 11, 1, 21), (35, 16, 11, 30), (40, 41, 7, 2), (2, 7, 8, 3), (3, 8, 9, 4), (4, 9, 6, 1), (41, 42, 17, 7), (7, 17, 18, 8), (8, 18, 19, 9), (9, 19, 16, 6), (42, 43, 12, 17), (17, 12, 13, 18), (18, 13, 14, 19), (19, 14, 11, 16), (43, 40, 2, 12), (12, 2, 3, 13), (13, 3, 4, 14), (14, 4, 1, 11), (21, 1, 6, 25), (44, 45, 22, 29), (29, 22, 23, 28), (28, 23, 24, 27), (27, 24, 21, 25), (46, 44, 29, 39), (39, 29, 28, 38), (38, 28, 27, 37), (37, 27, 25, 35), (47, 46, 39, 34), (34, 39, 38, 33), (33, 38, 37, 32), (32, 37, 35, 30), (45, 47, 34, 22), (22, 34, 33, 23), (23, 33, 32, 24), (24, 32, 30, 21), (26, 36, 31, 20), (0, 5, 41, 40), (5, 15, 42, 41), (15, 10, 43, 42), (10, 0, 40, 43), (26, 20, 45, 44), (36, 26, 44, 46), (31, 36, 46, 47), (20, 31, 47, 45)])
me_cube_003.polygons.foreach_set('use_smooth', [True] * 46)
_uv = me_cube_003.uv_layers.new(name='UVMap')
_uv.uv.foreach_set('vector', [0.7201, 0.5951, 0.7799, 0.5951, 0.7799, 0.6549, 0.7201, 0.6549, 0.4615, 0.25, 0.5488, 0.25, 0.5488, 0.5, 0.4615, 0.5, 0.4615, 0.75, 0.5488, 0.75, 0.5488, 1.0, 0.4615, 1.0, 0.4615, 0.5, 0.5488, 0.5, 0.5488, 0.75, 0.4615, 0.75, 0.7988, 0.6738, 0.7988, 0.5762, 0.8279, 0.5471, 0.8279, 0.7029, 0.8279, 0.7029, 0.8279, 0.5471, 0.875, 0.5223, 0.875, 0.7277, 0.625, 0.02232, 0.625, 0.2277, 0.5779, 0.2442, 0.5779, 0.005802, 0.5779, 0.005802, 0.5779, 0.2442, 0.5488, 0.25, 0.5488, 0.0, 0.7988, 0.5762, 0.7012, 0.5762, 0.6721, 0.5471, 0.8279, 0.5471, 0.8279, 0.5471, 0.6721, 0.5471, 0.6473, 0.5, 0.8527, 0.5, 0.625, 0.2723, 0.625, 0.4777, 0.5779, 0.4942, 0.5779, 0.2558, 0.5779, 0.2558, 0.5779, 0.4942, 0.5488, 0.5, 0.5488, 0.25, 0.7012, 0.5762, 0.7012, 0.6738, 0.6721, 0.7029, 0.6721, 0.5471, 0.6721, 0.5471, 0.6721, 0.7029, 0.625, 0.7277, 0.625, 0.5223, 0.625, 0.5223, 0.625, 0.7277, 0.5779, 0.7442, 0.5779, 0.5058, 0.5779, 0.5058, 0.5779, 0.7442, 0.5488, 0.75, 0.5488, 0.5, 0.7012, 0.6738, 0.7988, 0.6738, 0.8279, 0.7029, 0.6721, 0.7029, 0.6721, 0.7029, 0.8279, 0.7029, 0.8527, 0.75, 0.6473, 0.75, 0.625, 0.7723, 0.625, 0.9777, 0.5779, 0.9942, 0.5779, 0.7558, 0.5779, 0.7558, 0.5779, 0.9942, 0.5488, 1.0, 0.5488, 0.75, 0.4615, 0.0, 0.5488, 0.0, 0.5488, 0.25, 0.4615, 0.25, 0.2115, 0.5865, 0.2115, 0.6635, 0.1784, 0.6966, 0.1784, 0.5534, 0.1784, 0.5534, 0.1784, 0.6966, 0.125, 0.7247, 0.125, 0.5253, 0.375, 0.2247, 0.375, 0.02533, 0.4284, 0.006583, 0.4284, 0.2434, 0.4284, 0.2434, 0.4284, 0.006583, 0.4615, 0.0, 0.4615, 0.25, 0.2885, 0.5865, 0.2115, 0.5865, 0.1784, 0.5534, 0.3216, 0.5534, 0.3216, 0.5534, 0.1784, 0.5534, 0.1503, 0.5, 0.3497, 0.5, 0.375, 0.4747, 0.375, 0.2753, 0.4284, 0.2566, 0.4284, 0.4934, 0.4284, 0.4934, 0.4284, 0.2566, 0.4615, 0.25, 0.4615, 0.5, 0.2885, 0.6635, 0.2885, 0.5865, 0.3216, 0.5534, 0.3216, 0.6966, 0.3216, 0.6966, 0.3216, 0.5534, 0.375, 0.5253, 0.375, 0.7247, 0.375, 0.7247, 0.375, 0.5253, 0.4284, 0.5066, 0.4284, 0.7434, 0.4284, 0.7434, 0.4284, 0.5066, 0.4615, 0.5, 0.4615, 0.75, 0.2115, 0.6635, 0.2885, 0.6635, 0.3216, 0.6966, 0.1784, 0.6966, 0.1784, 0.6966, 0.3216, 0.6966, 0.3497, 0.75, 0.1503, 0.75, 0.375, 0.9747, 0.375, 0.7753, 0.4284, 0.7566, 0.4284, 0.9934, 0.4284, 0.9934, 0.4284, 0.7566, 0.4615, 0.75, 0.4615, 1.0, 0.2303, 0.6053, 0.2697, 0.6053, 0.2697, 0.6447, 0.2303, 0.6447, 0.7799, 0.6549, 0.7799, 0.5951, 0.7988, 0.5762, 0.7988, 0.6738, 0.7799, 0.5951, 0.7201, 0.5951, 0.7012, 0.5762, 0.7988, 0.5762, 0.7201, 0.5951, 0.7201, 0.6549, 0.7012, 0.6738, 0.7012, 0.5762, 0.7201, 0.6549, 0.7799, 0.6549, 0.7988, 0.6738, 0.7012, 0.6738, 0.2303, 0.6053, 0.2303, 0.6447, 0.2115, 0.6635, 0.2115, 0.5865, 0.2697, 0.6053, 0.2303, 0.6053, 0.2115, 0.5865, 0.2885, 0.5865, 0.2697, 0.6447, 0.2697, 0.6053, 0.2885, 0.5865, 0.2885, 0.6635, 0.2303, 0.6447, 0.2697, 0.6447, 0.2885, 0.6635, 0.2115, 0.6635])
me_cube_003.materials.append(mat_pillow)
me_cube_003.update()
me_cube_004 = bpy.data.meshes.new('Cube.004')
me_cube_004.from_pydata([(-0.2231, -0.2231, 0.9311), (-1.0, -1.0, 0.3902), (-0.6236, -0.6236, 0.9536), (-0.8214, -0.8214, 0.8214), (-0.9536, -0.9536, 0.6236), (-0.2231, 0.2231, 0.9311), (-1.0, 1.0, 0.3902), (-0.6236, 0.6236, 0.9536), (-0.8214, 0.8214, 0.8214), (-0.9536, 0.9536, 0.6236), (0.2231, -0.2231, 0.9311), (1.0, -1.0, 0.3902), (0.6236, -0.6236, 0.9536), (0.8214, -0.8214, 0.8214), (0.9536, -0.9536, 0.6236), (0.2231, 0.2231, 0.9311), (1.0, 1.0, 0.3902), (0.6236, 0.6236, 0.9536), (0.8214, 0.8214, 0.8214), (0.9536, 0.9536, 0.6236), (-0.1467, -0.1467, -0.9311), (-1.0, -1.0, -0.3082), (-0.5729, -0.5729, -0.9473), (-0.7974, -0.7974, -0.7974), (-0.9473, -0.9473, -0.5729), (-1.0, 1.0, -0.3082), (-0.1467, 0.1467, -0.9311), (-0.9473, 0.9473, -0.5729), (-0.7974, 0.7974, -0.7974), (-0.5729, 0.5729, -0.9473), (1.0, -1.0, -0.3082), (0.1467, -0.1467, -0.9311), (0.9473, -0.9473, -0.5729), (0.7974, -0.7974, -0.7974), (0.5729, -0.5729, -0.9473), (1.0, 1.0, -0.3082), (0.1467, 0.1467, -0.9311), (0.9473, 0.9473, -0.5729), (0.7974, 0.7974, -0.7974), (0.5729, 0.5729, -0.9473), (-0.3902, -0.3902, 1.0), (-0.3902, 0.3902, 1.0), (0.3902, 0.3902, 1.0), (0.3902, -0.3902, 1.0), (-0.3082, 0.3082, -1.0), (-0.3082, -0.3082, -1.0), (0.3082, 0.3082, -1.0), (0.3082, -0.3082, -1.0)], [], [(15, 5, 0, 10), (25, 6, 16, 35), (30, 11, 1, 21), (35, 16, 11, 30), (40, 41, 7, 2), (2, 7, 8, 3), (3, 8, 9, 4), (4, 9, 6, 1), (41, 42, 17, 7), (7, 17, 18, 8), (8, 18, 19, 9), (9, 19, 16, 6), (42, 43, 12, 17), (17, 12, 13, 18), (18, 13, 14, 19), (19, 14, 11, 16), (43, 40, 2, 12), (12, 2, 3, 13), (13, 3, 4, 14), (14, 4, 1, 11), (21, 1, 6, 25), (44, 45, 22, 29), (29, 22, 23, 28), (28, 23, 24, 27), (27, 24, 21, 25), (46, 44, 29, 39), (39, 29, 28, 38), (38, 28, 27, 37), (37, 27, 25, 35), (47, 46, 39, 34), (34, 39, 38, 33), (33, 38, 37, 32), (32, 37, 35, 30), (45, 47, 34, 22), (22, 34, 33, 23), (23, 33, 32, 24), (24, 32, 30, 21), (26, 36, 31, 20), (0, 5, 41, 40), (5, 15, 42, 41), (15, 10, 43, 42), (10, 0, 40, 43), (26, 20, 45, 44), (36, 26, 44, 46), (31, 36, 46, 47), (20, 31, 47, 45)])
me_cube_004.polygons.foreach_set('use_smooth', [True] * 46)
_uv = me_cube_004.uv_layers.new(name='UVMap')
_uv.uv.foreach_set('vector', [0.7201, 0.5951, 0.7799, 0.5951, 0.7799, 0.6549, 0.7201, 0.6549, 0.4615, 0.25, 0.5488, 0.25, 0.5488, 0.5, 0.4615, 0.5, 0.4615, 0.75, 0.5488, 0.75, 0.5488, 1.0, 0.4615, 1.0, 0.4615, 0.5, 0.5488, 0.5, 0.5488, 0.75, 0.4615, 0.75, 0.7988, 0.6738, 0.7988, 0.5762, 0.8279, 0.5471, 0.8279, 0.7029, 0.8279, 0.7029, 0.8279, 0.5471, 0.875, 0.5223, 0.875, 0.7277, 0.625, 0.02232, 0.625, 0.2277, 0.5779, 0.2442, 0.5779, 0.005802, 0.5779, 0.005802, 0.5779, 0.2442, 0.5488, 0.25, 0.5488, 0.0, 0.7988, 0.5762, 0.7012, 0.5762, 0.6721, 0.5471, 0.8279, 0.5471, 0.8279, 0.5471, 0.6721, 0.5471, 0.6473, 0.5, 0.8527, 0.5, 0.625, 0.2723, 0.625, 0.4777, 0.5779, 0.4942, 0.5779, 0.2558, 0.5779, 0.2558, 0.5779, 0.4942, 0.5488, 0.5, 0.5488, 0.25, 0.7012, 0.5762, 0.7012, 0.6738, 0.6721, 0.7029, 0.6721, 0.5471, 0.6721, 0.5471, 0.6721, 0.7029, 0.625, 0.7277, 0.625, 0.5223, 0.625, 0.5223, 0.625, 0.7277, 0.5779, 0.7442, 0.5779, 0.5058, 0.5779, 0.5058, 0.5779, 0.7442, 0.5488, 0.75, 0.5488, 0.5, 0.7012, 0.6738, 0.7988, 0.6738, 0.8279, 0.7029, 0.6721, 0.7029, 0.6721, 0.7029, 0.8279, 0.7029, 0.8527, 0.75, 0.6473, 0.75, 0.625, 0.7723, 0.625, 0.9777, 0.5779, 0.9942, 0.5779, 0.7558, 0.5779, 0.7558, 0.5779, 0.9942, 0.5488, 1.0, 0.5488, 0.75, 0.4615, 0.0, 0.5488, 0.0, 0.5488, 0.25, 0.4615, 0.25, 0.2115, 0.5865, 0.2115, 0.6635, 0.1784, 0.6966, 0.1784, 0.5534, 0.1784, 0.5534, 0.1784, 0.6966, 0.125, 0.7247, 0.125, 0.5253, 0.375, 0.2247, 0.375, 0.02533, 0.4284, 0.006583, 0.4284, 0.2434, 0.4284, 0.2434, 0.4284, 0.006583, 0.4615, 0.0, 0.4615, 0.25, 0.2885, 0.5865, 0.2115, 0.5865, 0.1784, 0.5534, 0.3216, 0.5534, 0.3216, 0.5534, 0.1784, 0.5534, 0.1503, 0.5, 0.3497, 0.5, 0.375, 0.4747, 0.375, 0.2753, 0.4284, 0.2566, 0.4284, 0.4934, 0.4284, 0.4934, 0.4284, 0.2566, 0.4615, 0.25, 0.4615, 0.5, 0.2885, 0.6635, 0.2885, 0.5865, 0.3216, 0.5534, 0.3216, 0.6966, 0.3216, 0.6966, 0.3216, 0.5534, 0.375, 0.5253, 0.375, 0.7247, 0.375, 0.7247, 0.375, 0.5253, 0.4284, 0.5066, 0.4284, 0.7434, 0.4284, 0.7434, 0.4284, 0.5066, 0.4615, 0.5, 0.4615, 0.75, 0.2115, 0.6635, 0.2885, 0.6635, 0.3216, 0.6966, 0.1784, 0.6966, 0.1784, 0.6966, 0.3216, 0.6966, 0.3497, 0.75, 0.1503, 0.75, 0.375, 0.9747, 0.375, 0.7753, 0.4284, 0.7566, 0.4284, 0.9934, 0.4284, 0.9934, 0.4284, 0.7566, 0.4615, 0.75, 0.4615, 1.0, 0.2303, 0.6053, 0.2697, 0.6053, 0.2697, 0.6447, 0.2303, 0.6447, 0.7799, 0.6549, 0.7799, 0.5951, 0.7988, 0.5762, 0.7988, 0.6738, 0.7799, 0.5951, 0.7201, 0.5951, 0.7012, 0.5762, 0.7988, 0.5762, 0.7201, 0.5951, 0.7201, 0.6549, 0.7012, 0.6738, 0.7012, 0.5762, 0.7201, 0.6549, 0.7799, 0.6549, 0.7988, 0.6738, 0.7012, 0.6738, 0.2303, 0.6053, 0.2303, 0.6447, 0.2115, 0.6635, 0.2115, 0.5865, 0.2697, 0.6053, 0.2303, 0.6053, 0.2115, 0.5865, 0.2885, 0.5865, 0.2697, 0.6447, 0.2697, 0.6053, 0.2885, 0.5865, 0.2885, 0.6635, 0.2303, 0.6447, 0.2697, 0.6447, 0.2885, 0.6635, 0.2115, 0.6635])
me_cube_004.materials.append(mat_pillow)
me_cube_004.update()
me_cube_005 = bpy.data.meshes.new('Cube.005')
me_cube_005.from_pydata([(-0.2231, -0.2231, 0.9311), (-1.0, -1.0, 0.3902), (-0.6236, -0.6236, 0.9536), (-0.8214, -0.8214, 0.8214), (-0.9536, -0.9536, 0.6236), (-0.2231, 0.2231, 0.9311), (-1.0, 1.0, 0.3902), (-0.6236, 0.6236, 0.9536), (-0.8214, 0.8214, 0.8214), (-0.9536, 0.9536, 0.6236), (0.2231, -0.2231, 0.9311), (1.0, -1.0, 0.3902), (0.6236, -0.6236, 0.9536), (0.8214, -0.8214, 0.8214), (0.9536, -0.9536, 0.6236), (0.2231, 0.2231, 0.9311), (1.0, 1.0, 0.3902), (0.6236, 0.6236, 0.9536), (0.8214, 0.8214, 0.8214), (0.9536, 0.9536, 0.6236), (-0.1467, -0.1467, -0.9311), (-1.0, -1.0, -0.3082), (-0.5729, -0.5729, -0.9473), (-0.7974, -0.7974, -0.7974), (-0.9473, -0.9473, -0.5729), (-1.0, 1.0, -0.3082), (-0.1467, 0.1467, -0.9311), (-0.9473, 0.9473, -0.5729), (-0.7974, 0.7974, -0.7974), (-0.5729, 0.5729, -0.9473), (1.0, -1.0, -0.3082), (0.1467, -0.1467, -0.9311), (0.9473, -0.9473, -0.5729), (0.7974, -0.7974, -0.7974), (0.5729, -0.5729, -0.9473), (1.0, 1.0, -0.3082), (0.1467, 0.1467, -0.9311), (0.9473, 0.9473, -0.5729), (0.7974, 0.7974, -0.7974), (0.5729, 0.5729, -0.9473), (-0.3902, -0.3902, 1.0), (-0.3902, 0.3902, 1.0), (0.3902, 0.3902, 1.0), (0.3902, -0.3902, 1.0), (-0.3082, 0.3082, -1.0), (-0.3082, -0.3082, -1.0), (0.3082, 0.3082, -1.0), (0.3082, -0.3082, -1.0)], [], [(15, 5, 0, 10), (25, 6, 16, 35), (30, 11, 1, 21), (35, 16, 11, 30), (40, 41, 7, 2), (2, 7, 8, 3), (3, 8, 9, 4), (4, 9, 6, 1), (41, 42, 17, 7), (7, 17, 18, 8), (8, 18, 19, 9), (9, 19, 16, 6), (42, 43, 12, 17), (17, 12, 13, 18), (18, 13, 14, 19), (19, 14, 11, 16), (43, 40, 2, 12), (12, 2, 3, 13), (13, 3, 4, 14), (14, 4, 1, 11), (21, 1, 6, 25), (44, 45, 22, 29), (29, 22, 23, 28), (28, 23, 24, 27), (27, 24, 21, 25), (46, 44, 29, 39), (39, 29, 28, 38), (38, 28, 27, 37), (37, 27, 25, 35), (47, 46, 39, 34), (34, 39, 38, 33), (33, 38, 37, 32), (32, 37, 35, 30), (45, 47, 34, 22), (22, 34, 33, 23), (23, 33, 32, 24), (24, 32, 30, 21), (26, 36, 31, 20), (0, 5, 41, 40), (5, 15, 42, 41), (15, 10, 43, 42), (10, 0, 40, 43), (26, 20, 45, 44), (36, 26, 44, 46), (31, 36, 46, 47), (20, 31, 47, 45)])
me_cube_005.polygons.foreach_set('use_smooth', [True] * 46)
_uv = me_cube_005.uv_layers.new(name='UVMap')
_uv.uv.foreach_set('vector', [0.7201, 0.5951, 0.7799, 0.5951, 0.7799, 0.6549, 0.7201, 0.6549, 0.4615, 0.25, 0.5488, 0.25, 0.5488, 0.5, 0.4615, 0.5, 0.4615, 0.75, 0.5488, 0.75, 0.5488, 1.0, 0.4615, 1.0, 0.4615, 0.5, 0.5488, 0.5, 0.5488, 0.75, 0.4615, 0.75, 0.7988, 0.6738, 0.7988, 0.5762, 0.8279, 0.5471, 0.8279, 0.7029, 0.8279, 0.7029, 0.8279, 0.5471, 0.875, 0.5223, 0.875, 0.7277, 0.625, 0.02232, 0.625, 0.2277, 0.5779, 0.2442, 0.5779, 0.005802, 0.5779, 0.005802, 0.5779, 0.2442, 0.5488, 0.25, 0.5488, 0.0, 0.7988, 0.5762, 0.7012, 0.5762, 0.6721, 0.5471, 0.8279, 0.5471, 0.8279, 0.5471, 0.6721, 0.5471, 0.6473, 0.5, 0.8527, 0.5, 0.625, 0.2723, 0.625, 0.4777, 0.5779, 0.4942, 0.5779, 0.2558, 0.5779, 0.2558, 0.5779, 0.4942, 0.5488, 0.5, 0.5488, 0.25, 0.7012, 0.5762, 0.7012, 0.6738, 0.6721, 0.7029, 0.6721, 0.5471, 0.6721, 0.5471, 0.6721, 0.7029, 0.625, 0.7277, 0.625, 0.5223, 0.625, 0.5223, 0.625, 0.7277, 0.5779, 0.7442, 0.5779, 0.5058, 0.5779, 0.5058, 0.5779, 0.7442, 0.5488, 0.75, 0.5488, 0.5, 0.7012, 0.6738, 0.7988, 0.6738, 0.8279, 0.7029, 0.6721, 0.7029, 0.6721, 0.7029, 0.8279, 0.7029, 0.8527, 0.75, 0.6473, 0.75, 0.625, 0.7723, 0.625, 0.9777, 0.5779, 0.9942, 0.5779, 0.7558, 0.5779, 0.7558, 0.5779, 0.9942, 0.5488, 1.0, 0.5488, 0.75, 0.4615, 0.0, 0.5488, 0.0, 0.5488, 0.25, 0.4615, 0.25, 0.2115, 0.5865, 0.2115, 0.6635, 0.1784, 0.6966, 0.1784, 0.5534, 0.1784, 0.5534, 0.1784, 0.6966, 0.125, 0.7247, 0.125, 0.5253, 0.375, 0.2247, 0.375, 0.02533, 0.4284, 0.006583, 0.4284, 0.2434, 0.4284, 0.2434, 0.4284, 0.006583, 0.4615, 0.0, 0.4615, 0.25, 0.2885, 0.5865, 0.2115, 0.5865, 0.1784, 0.5534, 0.3216, 0.5534, 0.3216, 0.5534, 0.1784, 0.5534, 0.1503, 0.5, 0.3497, 0.5, 0.375, 0.4747, 0.375, 0.2753, 0.4284, 0.2566, 0.4284, 0.4934, 0.4284, 0.4934, 0.4284, 0.2566, 0.4615, 0.25, 0.4615, 0.5, 0.2885, 0.6635, 0.2885, 0.5865, 0.3216, 0.5534, 0.3216, 0.6966, 0.3216, 0.6966, 0.3216, 0.5534, 0.375, 0.5253, 0.375, 0.7247, 0.375, 0.7247, 0.375, 0.5253, 0.4284, 0.5066, 0.4284, 0.7434, 0.4284, 0.7434, 0.4284, 0.5066, 0.4615, 0.5, 0.4615, 0.75, 0.2115, 0.6635, 0.2885, 0.6635, 0.3216, 0.6966, 0.1784, 0.6966, 0.1784, 0.6966, 0.3216, 0.6966, 0.3497, 0.75, 0.1503, 0.75, 0.375, 0.9747, 0.375, 0.7753, 0.4284, 0.7566, 0.4284, 0.9934, 0.4284, 0.9934, 0.4284, 0.7566, 0.4615, 0.75, 0.4615, 1.0, 0.2303, 0.6053, 0.2697, 0.6053, 0.2697, 0.6447, 0.2303, 0.6447, 0.7799, 0.6549, 0.7799, 0.5951, 0.7988, 0.5762, 0.7988, 0.6738, 0.7799, 0.5951, 0.7201, 0.5951, 0.7012, 0.5762, 0.7988, 0.5762, 0.7201, 0.5951, 0.7201, 0.6549, 0.7012, 0.6738, 0.7012, 0.5762, 0.7201, 0.6549, 0.7799, 0.6549, 0.7988, 0.6738, 0.7012, 0.6738, 0.2303, 0.6053, 0.2303, 0.6447, 0.2115, 0.6635, 0.2115, 0.5865, 0.2697, 0.6053, 0.2303, 0.6053, 0.2115, 0.5865, 0.2885, 0.5865, 0.2697, 0.6447, 0.2697, 0.6053, 0.2885, 0.5865, 0.2885, 0.6635, 0.2303, 0.6447, 0.2697, 0.6447, 0.2885, 0.6635, 0.2115, 0.6635])
me_cube_005.materials.append(mat_pillow)
me_cube_005.update()
me_cube_006 = bpy.data.meshes.new('Cube.006')
me_cube_006.from_pydata([(-0.2231, -0.2231, 0.9311), (-1.0, -1.0, 0.3902), (-0.6236, -0.6236, 0.9536), (-0.8214, -0.8214, 0.8214), (-0.9536, -0.9536, 0.6236), (-0.2231, 0.2231, 0.9311), (-1.0, 1.0, 0.3902), (-0.6236, 0.6236, 0.9536), (-0.8214, 0.8214, 0.8214), (-0.9536, 0.9536, 0.6236), (0.2231, -0.2231, 0.9311), (1.0, -1.0, 0.3902), (0.6236, -0.6236, 0.9536), (0.8214, -0.8214, 0.8214), (0.9536, -0.9536, 0.6236), (0.2231, 0.2231, 0.9311), (1.0, 1.0, 0.3902), (0.6236, 0.6236, 0.9536), (0.8214, 0.8214, 0.8214), (0.9536, 0.9536, 0.6236), (-0.1467, -0.1467, -0.9311), (-1.0, -1.0, -0.3082), (-0.5729, -0.5729, -0.9473), (-0.7974, -0.7974, -0.7974), (-0.9473, -0.9473, -0.5729), (-1.0, 1.0, -0.3082), (-0.1467, 0.1467, -0.9311), (-0.9473, 0.9473, -0.5729), (-0.7974, 0.7974, -0.7974), (-0.5729, 0.5729, -0.9473), (1.0, -1.0, -0.3082), (0.1467, -0.1467, -0.9311), (0.9473, -0.9473, -0.5729), (0.7974, -0.7974, -0.7974), (0.5729, -0.5729, -0.9473), (1.0, 1.0, -0.3082), (0.1467, 0.1467, -0.9311), (0.9473, 0.9473, -0.5729), (0.7974, 0.7974, -0.7974), (0.5729, 0.5729, -0.9473), (-0.3902, -0.3902, 1.0), (-0.3902, 0.3902, 1.0), (0.3902, 0.3902, 1.0), (0.3902, -0.3902, 1.0), (-0.3082, 0.3082, -1.0), (-0.3082, -0.3082, -1.0), (0.3082, 0.3082, -1.0), (0.3082, -0.3082, -1.0)], [], [(15, 5, 0, 10), (25, 6, 16, 35), (30, 11, 1, 21), (35, 16, 11, 30), (40, 41, 7, 2), (2, 7, 8, 3), (3, 8, 9, 4), (4, 9, 6, 1), (41, 42, 17, 7), (7, 17, 18, 8), (8, 18, 19, 9), (9, 19, 16, 6), (42, 43, 12, 17), (17, 12, 13, 18), (18, 13, 14, 19), (19, 14, 11, 16), (43, 40, 2, 12), (12, 2, 3, 13), (13, 3, 4, 14), (14, 4, 1, 11), (21, 1, 6, 25), (44, 45, 22, 29), (29, 22, 23, 28), (28, 23, 24, 27), (27, 24, 21, 25), (46, 44, 29, 39), (39, 29, 28, 38), (38, 28, 27, 37), (37, 27, 25, 35), (47, 46, 39, 34), (34, 39, 38, 33), (33, 38, 37, 32), (32, 37, 35, 30), (45, 47, 34, 22), (22, 34, 33, 23), (23, 33, 32, 24), (24, 32, 30, 21), (26, 36, 31, 20), (0, 5, 41, 40), (5, 15, 42, 41), (15, 10, 43, 42), (10, 0, 40, 43), (26, 20, 45, 44), (36, 26, 44, 46), (31, 36, 46, 47), (20, 31, 47, 45)])
me_cube_006.polygons.foreach_set('use_smooth', [True] * 46)
_uv = me_cube_006.uv_layers.new(name='UVMap')
_uv.uv.foreach_set('vector', [0.7201, 0.5951, 0.7799, 0.5951, 0.7799, 0.6549, 0.7201, 0.6549, 0.4615, 0.25, 0.5488, 0.25, 0.5488, 0.5, 0.4615, 0.5, 0.4615, 0.75, 0.5488, 0.75, 0.5488, 1.0, 0.4615, 1.0, 0.4615, 0.5, 0.5488, 0.5, 0.5488, 0.75, 0.4615, 0.75, 0.7988, 0.6738, 0.7988, 0.5762, 0.8279, 0.5471, 0.8279, 0.7029, 0.8279, 0.7029, 0.8279, 0.5471, 0.875, 0.5223, 0.875, 0.7277, 0.625, 0.02232, 0.625, 0.2277, 0.5779, 0.2442, 0.5779, 0.005802, 0.5779, 0.005802, 0.5779, 0.2442, 0.5488, 0.25, 0.5488, 0.0, 0.7988, 0.5762, 0.7012, 0.5762, 0.6721, 0.5471, 0.8279, 0.5471, 0.8279, 0.5471, 0.6721, 0.5471, 0.6473, 0.5, 0.8527, 0.5, 0.625, 0.2723, 0.625, 0.4777, 0.5779, 0.4942, 0.5779, 0.2558, 0.5779, 0.2558, 0.5779, 0.4942, 0.5488, 0.5, 0.5488, 0.25, 0.7012, 0.5762, 0.7012, 0.6738, 0.6721, 0.7029, 0.6721, 0.5471, 0.6721, 0.5471, 0.6721, 0.7029, 0.625, 0.7277, 0.625, 0.5223, 0.625, 0.5223, 0.625, 0.7277, 0.5779, 0.7442, 0.5779, 0.5058, 0.5779, 0.5058, 0.5779, 0.7442, 0.5488, 0.75, 0.5488, 0.5, 0.7012, 0.6738, 0.7988, 0.6738, 0.8279, 0.7029, 0.6721, 0.7029, 0.6721, 0.7029, 0.8279, 0.7029, 0.8527, 0.75, 0.6473, 0.75, 0.625, 0.7723, 0.625, 0.9777, 0.5779, 0.9942, 0.5779, 0.7558, 0.5779, 0.7558, 0.5779, 0.9942, 0.5488, 1.0, 0.5488, 0.75, 0.4615, 0.0, 0.5488, 0.0, 0.5488, 0.25, 0.4615, 0.25, 0.2115, 0.5865, 0.2115, 0.6635, 0.1784, 0.6966, 0.1784, 0.5534, 0.1784, 0.5534, 0.1784, 0.6966, 0.125, 0.7247, 0.125, 0.5253, 0.375, 0.2247, 0.375, 0.02533, 0.4284, 0.006583, 0.4284, 0.2434, 0.4284, 0.2434, 0.4284, 0.006583, 0.4615, 0.0, 0.4615, 0.25, 0.2885, 0.5865, 0.2115, 0.5865, 0.1784, 0.5534, 0.3216, 0.5534, 0.3216, 0.5534, 0.1784, 0.5534, 0.1503, 0.5, 0.3497, 0.5, 0.375, 0.4747, 0.375, 0.2753, 0.4284, 0.2566, 0.4284, 0.4934, 0.4284, 0.4934, 0.4284, 0.2566, 0.4615, 0.25, 0.4615, 0.5, 0.2885, 0.6635, 0.2885, 0.5865, 0.3216, 0.5534, 0.3216, 0.6966, 0.3216, 0.6966, 0.3216, 0.5534, 0.375, 0.5253, 0.375, 0.7247, 0.375, 0.7247, 0.375, 0.5253, 0.4284, 0.5066, 0.4284, 0.7434, 0.4284, 0.7434, 0.4284, 0.5066, 0.4615, 0.5, 0.4615, 0.75, 0.2115, 0.6635, 0.2885, 0.6635, 0.3216, 0.6966, 0.1784, 0.6966, 0.1784, 0.6966, 0.3216, 0.6966, 0.3497, 0.75, 0.1503, 0.75, 0.375, 0.9747, 0.375, 0.7753, 0.4284, 0.7566, 0.4284, 0.9934, 0.4284, 0.9934, 0.4284, 0.7566, 0.4615, 0.75, 0.4615, 1.0, 0.2303, 0.6053, 0.2697, 0.6053, 0.2697, 0.6447, 0.2303, 0.6447, 0.7799, 0.6549, 0.7799, 0.5951, 0.7988, 0.5762, 0.7988, 0.6738, 0.7799, 0.5951, 0.7201, 0.5951, 0.7012, 0.5762, 0.7988, 0.5762, 0.7201, 0.5951, 0.7201, 0.6549, 0.7012, 0.6738, 0.7012, 0.5762, 0.7201, 0.6549, 0.7799, 0.6549, 0.7988, 0.6738, 0.7012, 0.6738, 0.2303, 0.6053, 0.2303, 0.6447, 0.2115, 0.6635, 0.2115, 0.5865, 0.2697, 0.6053, 0.2303, 0.6053, 0.2115, 0.5865, 0.2885, 0.5865, 0.2697, 0.6447, 0.2697, 0.6053, 0.2885, 0.5865, 0.2885, 0.6635, 0.2303, 0.6447, 0.2697, 0.6447, 0.2885, 0.6635, 0.2115, 0.6635])
me_cube_006.materials.append(mat_pillow)
me_cube_006.update()
me_cube_007 = bpy.data.meshes.new('Cube.007')
me_cube_007.from_pydata([(-0.2231, -0.2231, 0.9311), (-1.0, -1.0, 0.3902), (-0.6236, -0.6236, 0.9536), (-0.8214, -0.8214, 0.8214), (-0.9536, -0.9536, 0.6236), (-0.2231, 0.2231, 0.9311), (-1.0, 1.0, 0.3902), (-0.6236, 0.6236, 0.9536), (-0.8214, 0.8214, 0.8214), (-0.9536, 0.9536, 0.6236), (0.2231, -0.2231, 0.9311), (1.0, -1.0, 0.3902), (0.6236, -0.6236, 0.9536), (0.8214, -0.8214, 0.8214), (0.9536, -0.9536, 0.6236), (0.2231, 0.2231, 0.9311), (1.0, 1.0, 0.3902), (0.6236, 0.6236, 0.9536), (0.8214, 0.8214, 0.8214), (0.9536, 0.9536, 0.6236), (-0.1467, -0.1467, -0.9311), (-1.0, -1.0, -0.3082), (-0.5729, -0.5729, -0.9473), (-0.7974, -0.7974, -0.7974), (-0.9473, -0.9473, -0.5729), (-1.0, 1.0, -0.3082), (-0.1467, 0.1467, -0.9311), (-0.9473, 0.9473, -0.5729), (-0.7974, 0.7974, -0.7974), (-0.5729, 0.5729, -0.9473), (1.0, -1.0, -0.3082), (0.1467, -0.1467, -0.9311), (0.9473, -0.9473, -0.5729), (0.7974, -0.7974, -0.7974), (0.5729, -0.5729, -0.9473), (1.0, 1.0, -0.3082), (0.1467, 0.1467, -0.9311), (0.9473, 0.9473, -0.5729), (0.7974, 0.7974, -0.7974), (0.5729, 0.5729, -0.9473), (-0.3902, -0.3902, 1.0), (-0.3902, 0.3902, 1.0), (0.3902, 0.3902, 1.0), (0.3902, -0.3902, 1.0), (-0.3082, 0.3082, -1.0), (-0.3082, -0.3082, -1.0), (0.3082, 0.3082, -1.0), (0.3082, -0.3082, -1.0)], [], [(15, 5, 0, 10), (25, 6, 16, 35), (30, 11, 1, 21), (35, 16, 11, 30), (40, 41, 7, 2), (2, 7, 8, 3), (3, 8, 9, 4), (4, 9, 6, 1), (41, 42, 17, 7), (7, 17, 18, 8), (8, 18, 19, 9), (9, 19, 16, 6), (42, 43, 12, 17), (17, 12, 13, 18), (18, 13, 14, 19), (19, 14, 11, 16), (43, 40, 2, 12), (12, 2, 3, 13), (13, 3, 4, 14), (14, 4, 1, 11), (21, 1, 6, 25), (44, 45, 22, 29), (29, 22, 23, 28), (28, 23, 24, 27), (27, 24, 21, 25), (46, 44, 29, 39), (39, 29, 28, 38), (38, 28, 27, 37), (37, 27, 25, 35), (47, 46, 39, 34), (34, 39, 38, 33), (33, 38, 37, 32), (32, 37, 35, 30), (45, 47, 34, 22), (22, 34, 33, 23), (23, 33, 32, 24), (24, 32, 30, 21), (26, 36, 31, 20), (0, 5, 41, 40), (5, 15, 42, 41), (15, 10, 43, 42), (10, 0, 40, 43), (26, 20, 45, 44), (36, 26, 44, 46), (31, 36, 46, 47), (20, 31, 47, 45)])
me_cube_007.polygons.foreach_set('use_smooth', [True] * 46)
_uv = me_cube_007.uv_layers.new(name='UVMap')
_uv.uv.foreach_set('vector', [0.7201, 0.5951, 0.7799, 0.5951, 0.7799, 0.6549, 0.7201, 0.6549, 0.4615, 0.25, 0.5488, 0.25, 0.5488, 0.5, 0.4615, 0.5, 0.4615, 0.75, 0.5488, 0.75, 0.5488, 1.0, 0.4615, 1.0, 0.4615, 0.5, 0.5488, 0.5, 0.5488, 0.75, 0.4615, 0.75, 0.7988, 0.6738, 0.7988, 0.5762, 0.8279, 0.5471, 0.8279, 0.7029, 0.8279, 0.7029, 0.8279, 0.5471, 0.875, 0.5223, 0.875, 0.7277, 0.625, 0.02232, 0.625, 0.2277, 0.5779, 0.2442, 0.5779, 0.005802, 0.5779, 0.005802, 0.5779, 0.2442, 0.5488, 0.25, 0.5488, 0.0, 0.7988, 0.5762, 0.7012, 0.5762, 0.6721, 0.5471, 0.8279, 0.5471, 0.8279, 0.5471, 0.6721, 0.5471, 0.6473, 0.5, 0.8527, 0.5, 0.625, 0.2723, 0.625, 0.4777, 0.5779, 0.4942, 0.5779, 0.2558, 0.5779, 0.2558, 0.5779, 0.4942, 0.5488, 0.5, 0.5488, 0.25, 0.7012, 0.5762, 0.7012, 0.6738, 0.6721, 0.7029, 0.6721, 0.5471, 0.6721, 0.5471, 0.6721, 0.7029, 0.625, 0.7277, 0.625, 0.5223, 0.625, 0.5223, 0.625, 0.7277, 0.5779, 0.7442, 0.5779, 0.5058, 0.5779, 0.5058, 0.5779, 0.7442, 0.5488, 0.75, 0.5488, 0.5, 0.7012, 0.6738, 0.7988, 0.6738, 0.8279, 0.7029, 0.6721, 0.7029, 0.6721, 0.7029, 0.8279, 0.7029, 0.8527, 0.75, 0.6473, 0.75, 0.625, 0.7723, 0.625, 0.9777, 0.5779, 0.9942, 0.5779, 0.7558, 0.5779, 0.7558, 0.5779, 0.9942, 0.5488, 1.0, 0.5488, 0.75, 0.4615, 0.0, 0.5488, 0.0, 0.5488, 0.25, 0.4615, 0.25, 0.2115, 0.5865, 0.2115, 0.6635, 0.1784, 0.6966, 0.1784, 0.5534, 0.1784, 0.5534, 0.1784, 0.6966, 0.125, 0.7247, 0.125, 0.5253, 0.375, 0.2247, 0.375, 0.02533, 0.4284, 0.006583, 0.4284, 0.2434, 0.4284, 0.2434, 0.4284, 0.006583, 0.4615, 0.0, 0.4615, 0.25, 0.2885, 0.5865, 0.2115, 0.5865, 0.1784, 0.5534, 0.3216, 0.5534, 0.3216, 0.5534, 0.1784, 0.5534, 0.1503, 0.5, 0.3497, 0.5, 0.375, 0.4747, 0.375, 0.2753, 0.4284, 0.2566, 0.4284, 0.4934, 0.4284, 0.4934, 0.4284, 0.2566, 0.4615, 0.25, 0.4615, 0.5, 0.2885, 0.6635, 0.2885, 0.5865, 0.3216, 0.5534, 0.3216, 0.6966, 0.3216, 0.6966, 0.3216, 0.5534, 0.375, 0.5253, 0.375, 0.7247, 0.375, 0.7247, 0.375, 0.5253, 0.4284, 0.5066, 0.4284, 0.7434, 0.4284, 0.7434, 0.4284, 0.5066, 0.4615, 0.5, 0.4615, 0.75, 0.2115, 0.6635, 0.2885, 0.6635, 0.3216, 0.6966, 0.1784, 0.6966, 0.1784, 0.6966, 0.3216, 0.6966, 0.3497, 0.75, 0.1503, 0.75, 0.375, 0.9747, 0.375, 0.7753, 0.4284, 0.7566, 0.4284, 0.9934, 0.4284, 0.9934, 0.4284, 0.7566, 0.4615, 0.75, 0.4615, 1.0, 0.2303, 0.6053, 0.2697, 0.6053, 0.2697, 0.6447, 0.2303, 0.6447, 0.7799, 0.6549, 0.7799, 0.5951, 0.7988, 0.5762, 0.7988, 0.6738, 0.7799, 0.5951, 0.7201, 0.5951, 0.7012, 0.5762, 0.7988, 0.5762, 0.7201, 0.5951, 0.7201, 0.6549, 0.7012, 0.6738, 0.7012, 0.5762, 0.7201, 0.6549, 0.7799, 0.6549, 0.7988, 0.6738, 0.7012, 0.6738, 0.2303, 0.6053, 0.2303, 0.6447, 0.2115, 0.6635, 0.2115, 0.5865, 0.2697, 0.6053, 0.2303, 0.6053, 0.2115, 0.5865, 0.2885, 0.5865, 0.2697, 0.6447, 0.2697, 0.6053, 0.2885, 0.5865, 0.2885, 0.6635, 0.2303, 0.6447, 0.2697, 0.6447, 0.2885, 0.6635, 0.2115, 0.6635])
me_cube_007.materials.append(mat_pillow)
me_cube_007.update()

# ---- objects
ob_couch = bpy.data.objects.new('Couch', me_cube_001)
ob_pillow = bpy.data.objects.new('Pillow', me_cube_002)
ob_pillow_001 = bpy.data.objects.new('Pillow.001', me_cube_003)
ob_pillow_002 = bpy.data.objects.new('Pillow.002', me_cube_004)
ob_pillow_003 = bpy.data.objects.new('Pillow.003', me_cube_005)
ob_pillow_004 = bpy.data.objects.new('Pillow.004', me_cube_006)
ob_pillow_005 = bpy.data.objects.new('Pillow.005', me_cube_007)

# ---- transforms, parenting, visibility, modifiers, constraints
ob_couch.location = (0.0, 0.0, 0.0)
ob_couch.scale = (1.0, 3.0, 0.25)
ob_pillow.location = (0.3066, 0.0, 0.322)
ob_pillow.scale = (0.7664, 0.7664, 0.1621)
ob_pillow_001.location = (0.3066, 1.543, 0.322)
ob_pillow_001.scale = (0.7698, 0.7698, 0.1628)
ob_pillow_002.location = (0.3066, -1.542, 0.322)
ob_pillow_002.scale = (0.7664, 0.7664, 0.1621)
ob_pillow_003.location = (-0.3481, 1.53, 0.9716)
ob_pillow_003.rotation_euler = (0.0, 1.504, 0.0)
ob_pillow_003.scale = (0.5774, 0.7698, 0.1628)
ob_pillow_004.location = (-0.3481, -0.01167, 0.9716)
ob_pillow_004.rotation_euler = (0.0, 1.504, 0.0)
ob_pillow_004.scale = (0.5774, 0.7698, 0.1628)
ob_pillow_005.location = (-0.3481, -1.551, 0.9716)
ob_pillow_005.rotation_euler = (0.0, 1.504, 0.0)
ob_pillow_005.scale = (0.5774, 0.7698, 0.1628)

# ---- collection membership
col_collection.objects.link(ob_couch)
col_collection.objects.link(ob_pillow)
col_collection.objects.link(ob_pillow_001)
col_collection.objects.link(ob_pillow_002)
col_collection.objects.link(ob_pillow_003)
col_collection.objects.link(ob_pillow_004)
col_collection.objects.link(ob_pillow_005)

# ---- scene / render settings (as saved in the file)
scene.frame_start = 1; scene.frame_end = 250; scene.frame_set(1)
scene.render.engine = 'BLENDER_EEVEE_NEXT'
bpy.context.view_layer.update()

# ---- added for rendering (the .blend has no active camera and no usable light): camera, sun
cam_auto = bpy.data.cameras.new('AutoCamera')
cam_auto.lens = 50.0
cam_auto.sensor_width = 36.0
cam_auto.clip_end = 1000.0
ob_auto_camera = bpy.data.objects.new('AutoCamera', cam_auto)
scene.collection.objects.link(ob_auto_camera)
ob_auto_camera.location = (6.14623, -7.32964, 5.54068)
ob_auto_camera.rotation_euler = (1.09748, -7.21219e-08, 0.694738)
scene.camera = ob_auto_camera
light_auto_sun = bpy.data.lights.new('AutoSun', 'SUN')
light_auto_sun.energy = 3.0
light_auto_sun.angle = 0.0523599
ob_auto_sun = bpy.data.objects.new('AutoSun', light_auto_sun)
scene.collection.objects.link(ob_auto_sun)
ob_auto_sun.rotation_euler = (0.872665, 0.174533, 0.523599)
bpy.context.view_layer.update()
